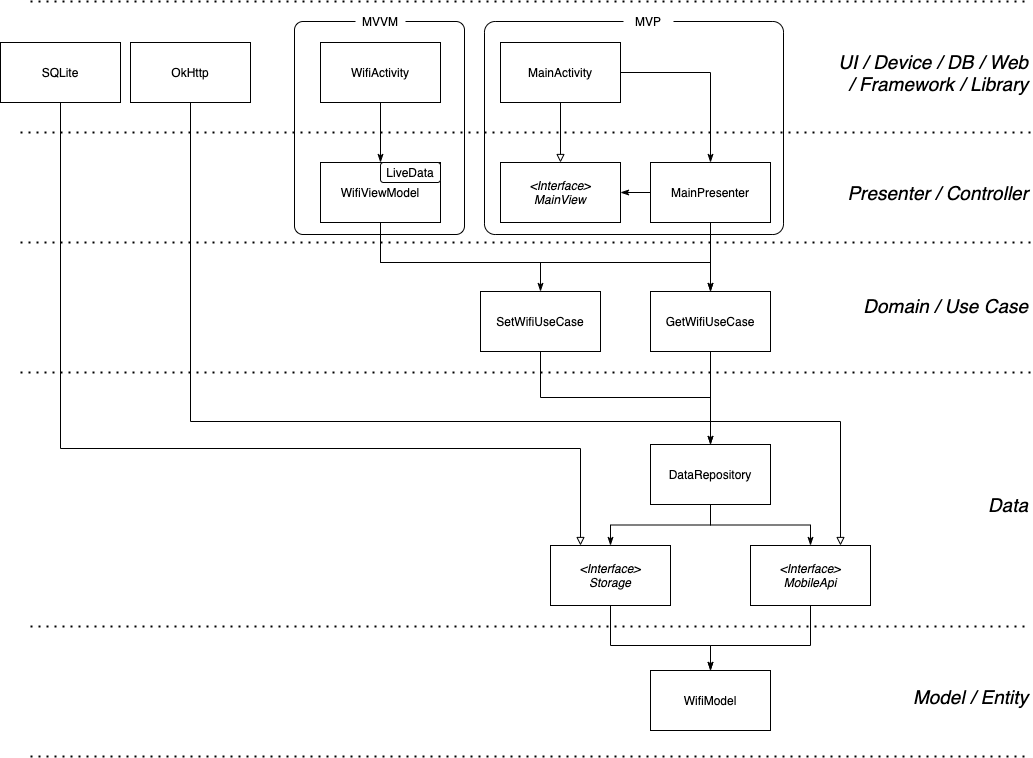

The diagram above was exported from draw.io. Its source (the exported page's mxGraphModel, read from the mxfile embedded in the PNG):
<mxGraphModel dx="879" dy="380" grid="0" gridSize="10" guides="1" tooltips="1" connect="1" arrows="1" fold="1" page="1" pageScale="1" pageWidth="1169" pageHeight="827" math="0" shadow="0">
  <root>
    <mxCell id="0" />
    <mxCell id="1" parent="0" />
    <mxCell id="qGqcfhTF9c2UnzvDwBGU-1" value="&amp;lt;Interface&amp;gt;&lt;br&gt;MainView" style="rounded=0;whiteSpace=wrap;html=1;fontStyle=2" vertex="1" parent="1">
      <mxGeometry x="550" y="200" width="120" height="60" as="geometry" />
    </mxCell>
    <mxCell id="qGqcfhTF9c2UnzvDwBGU-3" style="edgeStyle=orthogonalEdgeStyle;rounded=0;orthogonalLoop=1;jettySize=auto;html=1;exitX=0.5;exitY=1;exitDx=0;exitDy=0;endArrow=block;endFill=0;entryX=0.5;entryY=0;entryDx=0;entryDy=0;" edge="1" parent="1" source="qGqcfhTF9c2UnzvDwBGU-2" target="qGqcfhTF9c2UnzvDwBGU-1">
      <mxGeometry relative="1" as="geometry">
        <mxPoint x="585" y="70" as="targetPoint" />
      </mxGeometry>
    </mxCell>
    <mxCell id="qGqcfhTF9c2UnzvDwBGU-13" style="edgeStyle=orthogonalEdgeStyle;rounded=0;orthogonalLoop=1;jettySize=auto;html=1;exitX=1;exitY=0.5;exitDx=0;exitDy=0;entryX=0.5;entryY=0;entryDx=0;entryDy=0;fontSize=19;endArrow=classicThin;endFill=1;" edge="1" parent="1" source="qGqcfhTF9c2UnzvDwBGU-2" target="qGqcfhTF9c2UnzvDwBGU-4">
      <mxGeometry relative="1" as="geometry" />
    </mxCell>
    <mxCell id="qGqcfhTF9c2UnzvDwBGU-2" value="MainActivity" style="rounded=0;whiteSpace=wrap;html=1;" vertex="1" parent="1">
      <mxGeometry x="550" y="80" width="120" height="60" as="geometry" />
    </mxCell>
    <mxCell id="qGqcfhTF9c2UnzvDwBGU-9" style="edgeStyle=orthogonalEdgeStyle;rounded=0;orthogonalLoop=1;jettySize=auto;html=1;exitX=0.5;exitY=1;exitDx=0;exitDy=0;entryX=0.5;entryY=0;entryDx=0;entryDy=0;endArrow=classicThin;endFill=1;" edge="1" parent="1" source="qGqcfhTF9c2UnzvDwBGU-4" target="qGqcfhTF9c2UnzvDwBGU-8">
      <mxGeometry relative="1" as="geometry" />
    </mxCell>
    <mxCell id="qGqcfhTF9c2UnzvDwBGU-15" style="edgeStyle=orthogonalEdgeStyle;rounded=0;orthogonalLoop=1;jettySize=auto;html=1;exitX=0;exitY=0.5;exitDx=0;exitDy=0;entryX=1;entryY=0.5;entryDx=0;entryDy=0;fontSize=19;endArrow=classicThin;endFill=1;" edge="1" parent="1" source="qGqcfhTF9c2UnzvDwBGU-4" target="qGqcfhTF9c2UnzvDwBGU-1">
      <mxGeometry relative="1" as="geometry" />
    </mxCell>
    <mxCell id="qGqcfhTF9c2UnzvDwBGU-4" value="MainPresenter" style="rounded=0;whiteSpace=wrap;html=1;" vertex="1" parent="1">
      <mxGeometry x="700" y="200" width="120" height="60" as="geometry" />
    </mxCell>
    <mxCell id="qGqcfhTF9c2UnzvDwBGU-28" style="edgeStyle=orthogonalEdgeStyle;rounded=0;orthogonalLoop=1;jettySize=auto;html=1;exitX=0.5;exitY=1;exitDx=0;exitDy=0;entryX=0.5;entryY=0;entryDx=0;entryDy=0;fontSize=19;endArrow=classicThin;endFill=1;" edge="1" parent="1" source="qGqcfhTF9c2UnzvDwBGU-8" target="qGqcfhTF9c2UnzvDwBGU-25">
      <mxGeometry relative="1" as="geometry" />
    </mxCell>
    <mxCell id="qGqcfhTF9c2UnzvDwBGU-8" value="GetWifiUseCase" style="rounded=0;whiteSpace=wrap;html=1;" vertex="1" parent="1">
      <mxGeometry x="700" y="329" width="120" height="60" as="geometry" />
    </mxCell>
    <mxCell id="qGqcfhTF9c2UnzvDwBGU-10" value="" style="endArrow=none;dashed=1;html=1;dashPattern=1 3;strokeWidth=2;" edge="1" parent="1">
      <mxGeometry width="50" height="50" relative="1" as="geometry">
        <mxPoint x="70" y="280" as="sourcePoint" />
        <mxPoint x="1080" y="280" as="targetPoint" />
      </mxGeometry>
    </mxCell>
    <mxCell id="qGqcfhTF9c2UnzvDwBGU-11" value="Presenter / Controller" style="text;html=1;strokeColor=none;fillColor=none;align=right;verticalAlign=middle;whiteSpace=wrap;rounded=0;fontSize=19;fontStyle=2" vertex="1" parent="1">
      <mxGeometry x="880" y="220" width="200" height="20" as="geometry" />
    </mxCell>
    <mxCell id="qGqcfhTF9c2UnzvDwBGU-12" value="Domain / Use Case" style="text;html=1;strokeColor=none;fillColor=none;align=right;verticalAlign=middle;whiteSpace=wrap;rounded=0;fontSize=19;fontStyle=2" vertex="1" parent="1">
      <mxGeometry x="870" y="333" width="210" height="20" as="geometry" />
    </mxCell>
    <mxCell id="qGqcfhTF9c2UnzvDwBGU-14" value="" style="endArrow=none;dashed=1;html=1;dashPattern=1 3;strokeWidth=2;" edge="1" parent="1">
      <mxGeometry width="50" height="50" relative="1" as="geometry">
        <mxPoint x="70" y="170" as="sourcePoint" />
        <mxPoint x="1079.9999999999998" y="170" as="targetPoint" />
      </mxGeometry>
    </mxCell>
    <mxCell id="qGqcfhTF9c2UnzvDwBGU-16" value="&lt;i&gt;UI / Device / DB / Web / Framework / Library&lt;/i&gt;" style="text;html=1;strokeColor=none;fillColor=none;align=right;verticalAlign=middle;whiteSpace=wrap;rounded=0;fontSize=19;" vertex="1" parent="1">
      <mxGeometry x="880" y="80" width="200" height="60" as="geometry" />
    </mxCell>
    <mxCell id="qGqcfhTF9c2UnzvDwBGU-34" style="edgeStyle=orthogonalEdgeStyle;rounded=0;orthogonalLoop=1;jettySize=auto;html=1;exitX=0.5;exitY=1;exitDx=0;exitDy=0;entryX=0.75;entryY=0;entryDx=0;entryDy=0;fontSize=19;endArrow=block;endFill=0;" edge="1" parent="1" source="qGqcfhTF9c2UnzvDwBGU-18" target="qGqcfhTF9c2UnzvDwBGU-26">
      <mxGeometry relative="1" as="geometry">
        <Array as="points">
          <mxPoint x="240" y="459" />
          <mxPoint x="890" y="459" />
        </Array>
      </mxGeometry>
    </mxCell>
    <mxCell id="qGqcfhTF9c2UnzvDwBGU-18" value="OkHttp" style="rounded=0;whiteSpace=wrap;html=1;" vertex="1" parent="1">
      <mxGeometry x="180" y="80" width="120" height="60" as="geometry" />
    </mxCell>
    <mxCell id="qGqcfhTF9c2UnzvDwBGU-35" style="edgeStyle=orthogonalEdgeStyle;rounded=0;orthogonalLoop=1;jettySize=auto;html=1;exitX=0.5;exitY=1;exitDx=0;exitDy=0;entryX=0.25;entryY=0;entryDx=0;entryDy=0;fontSize=19;endArrow=block;endFill=0;" edge="1" parent="1" source="qGqcfhTF9c2UnzvDwBGU-19" target="qGqcfhTF9c2UnzvDwBGU-27">
      <mxGeometry relative="1" as="geometry">
        <Array as="points">
          <mxPoint x="110" y="486" />
          <mxPoint x="630" y="486" />
        </Array>
      </mxGeometry>
    </mxCell>
    <mxCell id="qGqcfhTF9c2UnzvDwBGU-19" value="SQLite" style="rounded=0;whiteSpace=wrap;html=1;" vertex="1" parent="1">
      <mxGeometry x="50" y="80" width="120" height="60" as="geometry" />
    </mxCell>
    <mxCell id="qGqcfhTF9c2UnzvDwBGU-20" value="" style="endArrow=none;dashed=1;html=1;dashPattern=1 3;strokeWidth=2;" edge="1" parent="1">
      <mxGeometry width="50" height="50" relative="1" as="geometry">
        <mxPoint x="70" y="410" as="sourcePoint" />
        <mxPoint x="1080" y="410" as="targetPoint" />
      </mxGeometry>
    </mxCell>
    <mxCell id="qGqcfhTF9c2UnzvDwBGU-21" value="" style="endArrow=none;dashed=1;html=1;dashPattern=1 3;strokeWidth=2;" edge="1" parent="1">
      <mxGeometry width="50" height="50" relative="1" as="geometry">
        <mxPoint x="80" y="664" as="sourcePoint" />
        <mxPoint x="1080" y="664" as="targetPoint" />
      </mxGeometry>
    </mxCell>
    <mxCell id="qGqcfhTF9c2UnzvDwBGU-22" value="" style="endArrow=none;dashed=1;html=1;dashPattern=1 3;strokeWidth=2;" edge="1" parent="1">
      <mxGeometry width="50" height="50" relative="1" as="geometry">
        <mxPoint x="80" y="794" as="sourcePoint" />
        <mxPoint x="1080" y="794" as="targetPoint" />
      </mxGeometry>
    </mxCell>
    <mxCell id="qGqcfhTF9c2UnzvDwBGU-23" value="Data" style="text;html=1;strokeColor=none;fillColor=none;align=right;verticalAlign=middle;whiteSpace=wrap;rounded=0;fontSize=19;fontStyle=2" vertex="1" parent="1">
      <mxGeometry x="930" y="532" width="150" height="20" as="geometry" />
    </mxCell>
    <mxCell id="qGqcfhTF9c2UnzvDwBGU-24" value="Model / Entity" style="text;html=1;strokeColor=none;fillColor=none;align=right;verticalAlign=middle;whiteSpace=wrap;rounded=0;fontSize=19;fontStyle=2" vertex="1" parent="1">
      <mxGeometry x="930" y="724" width="150" height="20" as="geometry" />
    </mxCell>
    <mxCell id="qGqcfhTF9c2UnzvDwBGU-29" style="edgeStyle=orthogonalEdgeStyle;rounded=0;orthogonalLoop=1;jettySize=auto;html=1;exitX=0.5;exitY=1;exitDx=0;exitDy=0;entryX=0.5;entryY=0;entryDx=0;entryDy=0;fontSize=19;endArrow=classicThin;endFill=1;" edge="1" parent="1" source="qGqcfhTF9c2UnzvDwBGU-25" target="qGqcfhTF9c2UnzvDwBGU-26">
      <mxGeometry relative="1" as="geometry" />
    </mxCell>
    <mxCell id="qGqcfhTF9c2UnzvDwBGU-30" style="edgeStyle=orthogonalEdgeStyle;rounded=0;orthogonalLoop=1;jettySize=auto;html=1;exitX=0.5;exitY=1;exitDx=0;exitDy=0;entryX=0.5;entryY=0;entryDx=0;entryDy=0;fontSize=19;endArrow=classicThin;endFill=1;" edge="1" parent="1" source="qGqcfhTF9c2UnzvDwBGU-25" target="qGqcfhTF9c2UnzvDwBGU-27">
      <mxGeometry relative="1" as="geometry" />
    </mxCell>
    <mxCell id="qGqcfhTF9c2UnzvDwBGU-25" value="DataRepository" style="rounded=0;whiteSpace=wrap;html=1;" vertex="1" parent="1">
      <mxGeometry x="700" y="482" width="120" height="60" as="geometry" />
    </mxCell>
    <mxCell id="qGqcfhTF9c2UnzvDwBGU-37" style="edgeStyle=orthogonalEdgeStyle;rounded=0;orthogonalLoop=1;jettySize=auto;html=1;exitX=0.5;exitY=1;exitDx=0;exitDy=0;entryX=0.5;entryY=0;entryDx=0;entryDy=0;fontSize=19;endArrow=classicThin;endFill=1;" edge="1" parent="1" source="qGqcfhTF9c2UnzvDwBGU-26" target="qGqcfhTF9c2UnzvDwBGU-36">
      <mxGeometry relative="1" as="geometry">
        <Array as="points">
          <mxPoint x="860" y="683" />
          <mxPoint x="760" y="683" />
        </Array>
      </mxGeometry>
    </mxCell>
    <mxCell id="qGqcfhTF9c2UnzvDwBGU-26" value="&amp;lt;Interface&amp;gt;&lt;br&gt;MobileApi" style="rounded=0;whiteSpace=wrap;html=1;fontStyle=2" vertex="1" parent="1">
      <mxGeometry x="800" y="583" width="120" height="60" as="geometry" />
    </mxCell>
    <mxCell id="qGqcfhTF9c2UnzvDwBGU-38" style="edgeStyle=orthogonalEdgeStyle;rounded=0;orthogonalLoop=1;jettySize=auto;html=1;exitX=0.5;exitY=1;exitDx=0;exitDy=0;entryX=0.5;entryY=0;entryDx=0;entryDy=0;fontSize=19;endArrow=classicThin;endFill=1;" edge="1" parent="1" source="qGqcfhTF9c2UnzvDwBGU-27" target="qGqcfhTF9c2UnzvDwBGU-36">
      <mxGeometry relative="1" as="geometry">
        <Array as="points">
          <mxPoint x="660" y="683" />
          <mxPoint x="760" y="683" />
        </Array>
      </mxGeometry>
    </mxCell>
    <mxCell id="qGqcfhTF9c2UnzvDwBGU-27" value="&lt;i&gt;&amp;lt;Interface&amp;gt;&lt;br&gt;Storage&lt;/i&gt;" style="rounded=0;whiteSpace=wrap;html=1;" vertex="1" parent="1">
      <mxGeometry x="600" y="583" width="120" height="60" as="geometry" />
    </mxCell>
    <mxCell id="qGqcfhTF9c2UnzvDwBGU-36" value="WifiModel" style="rounded=0;whiteSpace=wrap;html=1;" vertex="1" parent="1">
      <mxGeometry x="700" y="708" width="120" height="60" as="geometry" />
    </mxCell>
    <mxCell id="qGqcfhTF9c2UnzvDwBGU-44" style="edgeStyle=orthogonalEdgeStyle;rounded=0;orthogonalLoop=1;jettySize=auto;html=1;exitX=0.5;exitY=1;exitDx=0;exitDy=0;entryX=0.5;entryY=0;entryDx=0;entryDy=0;fontSize=19;endArrow=classicThin;endFill=1;" edge="1" parent="1" source="qGqcfhTF9c2UnzvDwBGU-42" target="qGqcfhTF9c2UnzvDwBGU-43">
      <mxGeometry relative="1" as="geometry" />
    </mxCell>
    <mxCell id="qGqcfhTF9c2UnzvDwBGU-42" value="WifiActivity" style="rounded=0;whiteSpace=wrap;html=1;" vertex="1" parent="1">
      <mxGeometry x="370" y="80" width="120" height="60" as="geometry" />
    </mxCell>
    <mxCell id="qGqcfhTF9c2UnzvDwBGU-45" style="edgeStyle=orthogonalEdgeStyle;rounded=0;orthogonalLoop=1;jettySize=auto;html=1;exitX=0.5;exitY=1;exitDx=0;exitDy=0;entryX=0.5;entryY=0;entryDx=0;entryDy=0;fontSize=19;endArrow=classicThin;endFill=1;" edge="1" parent="1" source="qGqcfhTF9c2UnzvDwBGU-43" target="qGqcfhTF9c2UnzvDwBGU-8">
      <mxGeometry relative="1" as="geometry">
        <Array as="points">
          <mxPoint x="430" y="300" />
          <mxPoint x="760" y="300" />
        </Array>
      </mxGeometry>
    </mxCell>
    <mxCell id="qGqcfhTF9c2UnzvDwBGU-51" style="edgeStyle=orthogonalEdgeStyle;rounded=0;orthogonalLoop=1;jettySize=auto;html=1;exitX=0.5;exitY=1;exitDx=0;exitDy=0;fontSize=11;endArrow=classicThin;endFill=1;" edge="1" parent="1" source="qGqcfhTF9c2UnzvDwBGU-43" target="qGqcfhTF9c2UnzvDwBGU-50">
      <mxGeometry relative="1" as="geometry">
        <Array as="points">
          <mxPoint x="430" y="300" />
          <mxPoint x="590" y="300" />
        </Array>
      </mxGeometry>
    </mxCell>
    <mxCell id="qGqcfhTF9c2UnzvDwBGU-43" value="WifiViewModel" style="rounded=0;whiteSpace=wrap;html=1;" vertex="1" parent="1">
      <mxGeometry x="370" y="200" width="120" height="60" as="geometry" />
    </mxCell>
    <mxCell id="qGqcfhTF9c2UnzvDwBGU-46" value="LiveData" style="rounded=1;whiteSpace=wrap;html=1;fontSize=11;align=center;" vertex="1" parent="1">
      <mxGeometry x="430" y="200" width="60" height="20" as="geometry" />
    </mxCell>
    <mxCell id="qGqcfhTF9c2UnzvDwBGU-52" style="edgeStyle=orthogonalEdgeStyle;rounded=0;orthogonalLoop=1;jettySize=auto;html=1;exitX=0.5;exitY=1;exitDx=0;exitDy=0;fontSize=11;endArrow=classicThin;endFill=1;" edge="1" parent="1" source="qGqcfhTF9c2UnzvDwBGU-50" target="qGqcfhTF9c2UnzvDwBGU-25">
      <mxGeometry relative="1" as="geometry">
        <Array as="points">
          <mxPoint x="590" y="435" />
          <mxPoint x="760" y="435" />
        </Array>
      </mxGeometry>
    </mxCell>
    <mxCell id="qGqcfhTF9c2UnzvDwBGU-50" value="SetWifiUseCase" style="rounded=0;whiteSpace=wrap;html=1;" vertex="1" parent="1">
      <mxGeometry x="530" y="329" width="120" height="60" as="geometry" />
    </mxCell>
    <mxCell id="qGqcfhTF9c2UnzvDwBGU-53" value="" style="endArrow=none;dashed=1;html=1;dashPattern=1 3;strokeWidth=2;" edge="1" parent="1">
      <mxGeometry width="50" height="50" relative="1" as="geometry">
        <mxPoint x="80" y="39" as="sourcePoint" />
        <mxPoint x="1080" y="39" as="targetPoint" />
      </mxGeometry>
    </mxCell>
    <mxCell id="qGqcfhTF9c2UnzvDwBGU-54" value="" style="rounded=1;whiteSpace=wrap;html=1;fontSize=11;align=right;fillColor=none;arcSize=5;" vertex="1" parent="1">
      <mxGeometry x="344" y="59" width="170" height="213" as="geometry" />
    </mxCell>
    <mxCell id="qGqcfhTF9c2UnzvDwBGU-55" value="" style="rounded=1;whiteSpace=wrap;html=1;fontSize=11;align=right;fillColor=none;arcSize=5;" vertex="1" parent="1">
      <mxGeometry x="534" y="59" width="299" height="213" as="geometry" />
    </mxCell>
    <mxCell id="qGqcfhTF9c2UnzvDwBGU-56" value="MVVM" style="text;html=1;strokeColor=none;align=center;verticalAlign=middle;whiteSpace=wrap;rounded=0;fontSize=11;fillColor=#ffffff;" vertex="1" parent="1">
      <mxGeometry x="405" y="49" width="50" height="20" as="geometry" />
    </mxCell>
    <mxCell id="qGqcfhTF9c2UnzvDwBGU-57" value="MVP" style="text;html=1;strokeColor=none;align=center;verticalAlign=middle;whiteSpace=wrap;rounded=0;fontSize=11;fillColor=#ffffff;" vertex="1" parent="1">
      <mxGeometry x="673" y="49" width="50" height="20" as="geometry" />
    </mxCell>
  </root>
</mxGraphModel>